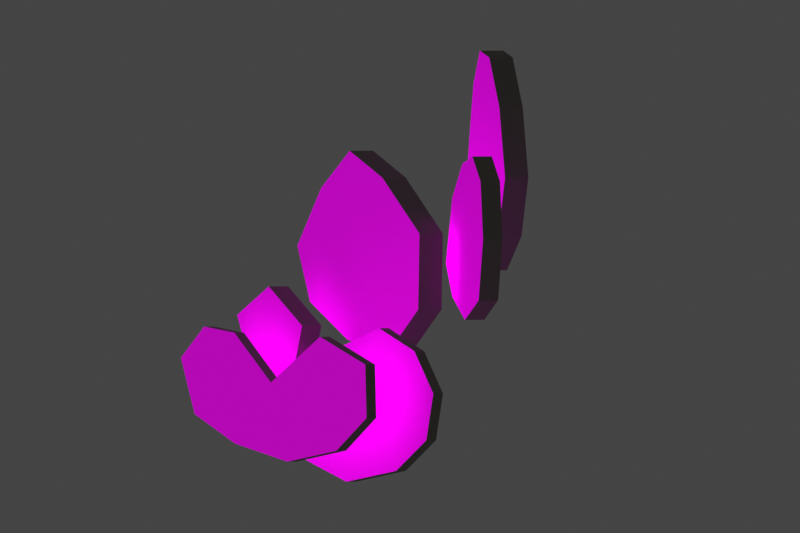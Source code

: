 # Source: SM_GIA_BloodAxeCairnSlabCluster_A01_ImageRelief.blend  (saved by Blender 5.1.30; exported with 4.5.12 LTS)
import bpy
from mathutils import Matrix  # noqa: F401  (used for matrix-valued properties, if any)

bpy.ops.wm.read_factory_settings(use_empty=True)
scene = bpy.context.scene
scene.name = 'Scene'

# ---- collections
col_collection = bpy.data.collections.new('Collection'); scene.collection.children.link(col_collection)
col_sm_gia_bloodaxecairnslabcluster_a01_imagerelief_lod0_imagerelie = bpy.data.collections.new('SM_GIA_BloodAxeCairnSlabCluster_A01_ImageRelief_LOD0_ImageRelie'); scene.collection.children.link(col_sm_gia_bloodaxecairnslabcluster_a01_imagerelief_lod0_imagerelie)
col_sm_gia_bloodaxecairnslabcluster_a01_imagerelief_lod1_imagerelie = bpy.data.collections.new('SM_GIA_BloodAxeCairnSlabCluster_A01_ImageRelief_LOD1_ImageRelie'); scene.collection.children.link(col_sm_gia_bloodaxecairnslabcluster_a01_imagerelief_lod1_imagerelie)
col_sm_gia_bloodaxecairnslabcluster_a01_imagerelief_lod1_imagerelie.hide_render = True
col_sm_gia_bloodaxecairnslabcluster_a01_imagerelief_lod1_imagerelie.hide_viewport = True
col_sm_gia_bloodaxecairnslabcluster_a01_imagerelief_lod2_imagerelie = bpy.data.collections.new('SM_GIA_BloodAxeCairnSlabCluster_A01_ImageRelief_LOD2_ImageRelie'); scene.collection.children.link(col_sm_gia_bloodaxecairnslabcluster_a01_imagerelief_lod2_imagerelie)
col_sm_gia_bloodaxecairnslabcluster_a01_imagerelief_lod2_imagerelie.hide_render = True
col_sm_gia_bloodaxecairnslabcluster_a01_imagerelief_lod2_imagerelie.hide_viewport = True
col_sm_gia_bloodaxecairnslabcluster_a01_imagerelief_lod3_imagerelie = bpy.data.collections.new('SM_GIA_BloodAxeCairnSlabCluster_A01_ImageRelief_LOD3_ImageRelie'); scene.collection.children.link(col_sm_gia_bloodaxecairnslabcluster_a01_imagerelief_lod3_imagerelie)
col_sm_gia_bloodaxecairnslabcluster_a01_imagerelief_lod3_imagerelie.hide_render = True
col_sm_gia_bloodaxecairnslabcluster_a01_imagerelief_lod3_imagerelie.hide_viewport = True
col_sm_gia_bloodaxecairnslabcluster_a01_imagerelief_collision_sourc = bpy.data.collections.new('SM_GIA_BloodAxeCairnSlabCluster_A01_ImageRelief_Collision_Sourc'); scene.collection.children.link(col_sm_gia_bloodaxecairnslabcluster_a01_imagerelief_collision_sourc)
col_sm_gia_bloodaxecairnslabcluster_a01_imagerelief_collision_sourc.hide_render = True
col_sm_gia_bloodaxecairnslabcluster_a01_imagerelief_collision_sourc.hide_viewport = True

# ---- images (referenced by path relative to the original .blend; pixels are not part of the script)
import os
ASSET_DIR = os.environ.get("B2B_ASSET_DIR", "")  # directory of the original .blend (textures are referenced by path, not embedded)
HERE = os.path.dirname(os.path.abspath(__file__))  # packed textures are extracted next to this script under _unpacked/

def load_image(name, relpath, width, height, colorspace="sRGB"):
    """Load a texture the original file referenced (path relative to the .blend, or extracted next to this script)."""
    p = next((c for c in (os.path.join(HERE, relpath), os.path.join(ASSET_DIR, relpath)) if relpath and os.path.exists(c)), "")
    if p:
        img = bpy.data.images.load(p, check_existing=True)
        img.name = name
    else:  # same state as the original file: an image datablock whose file is absent (Cycles renders it pink)
        img = bpy.data.images.new(name, width, height)
        img.source = "FILE"
        img.filepath = "//" + (relpath or name)
    img.colorspace_settings.name = colorspace
    return img
img_t_gia_bloodaxecairnslabcluster_a01_imagerelief_bc_png = load_image('T_GIA_BloodAxeCairnSlabCluster_A01_ImageRelief_BC.png', 'T_GIA_BloodAxeCairnSlabCluster_A01_ImageRelief_BC.png', 1024, 1024, 'sRGB')

# ---- materials (node trees are filled in below, after node groups)
mat_mi_gia_bloodaxecairn_a01_imagerelief_bc = bpy.data.materials.new('MI_GIA_BloodAxeCairn_A01_ImageRelief_BC')
mat_mi_gia_bloodaxecairn_a01_imagerelief_bc.surface_render_method = 'BLENDED'
mat_mi_gia_bloodaxecairn_a01_imagerelief_bc.blend_method = 'BLEND'
mat_mi_gia_bloodaxecairn_a01_imagerelief_bc.diffuse_color = (1.0, 1.0, 1.0, 1.0)
mat_m_gia_bloodaxecairn_a01_imagerelief_sidestone = bpy.data.materials.new('M_GIA_BloodAxeCairn_A01_ImageRelief_SideStone')
mat_m_gia_bloodaxecairn_a01_imagerelief_sidestone.diffuse_color = (0.22, 0.21, 0.18, 1.0)
mat_m_aet_collisionproxy_reviewonly_a01 = bpy.data.materials.new('M_AET_CollisionProxy_ReviewOnly_A01')
mat_m_aet_collisionproxy_reviewonly_a01.diffuse_color = (0.1, 0.42, 0.95, 0.25)

# ---- material node trees
mat_mi_gia_bloodaxecairn_a01_imagerelief_bc.use_nodes = True; mat_mi_gia_bloodaxecairn_a01_imagerelief_bc.node_tree.nodes.clear()
_N = mat_mi_gia_bloodaxecairn_a01_imagerelief_bc.node_tree.nodes; _L = mat_mi_gia_bloodaxecairn_a01_imagerelief_bc.node_tree.links
n0 = _N.new('ShaderNodeBsdfPrincipled'); n0.name = 'Principled BSDF'; n0.location = (-200, 100)
n0.inputs[2].default_value = 0.88
n0.inputs[28].default_value = 0.35
n1 = _N.new('ShaderNodeOutputMaterial'); n1.name = 'Material Output'; n1.location = (200, 100)
n2 = _N.new('ShaderNodeTexImage'); n2.name = 'A1_ImageRelief_Texture'; n2.location = (0, 0)
n2.image = img_t_gia_bloodaxecairnslabcluster_a01_imagerelief_bc_png
_L.new(n0.outputs[0], n1.inputs[0])
_L.new(n2.outputs[0], n0.inputs[0])
_L.new(n2.outputs[1], n0.inputs[4])
_L.new(n2.outputs[0], n0.inputs[27])
n1.is_active_output = True
mat_m_gia_bloodaxecairn_a01_imagerelief_sidestone.use_nodes = True; mat_m_gia_bloodaxecairn_a01_imagerelief_sidestone.node_tree.nodes.clear()
_N = mat_m_gia_bloodaxecairn_a01_imagerelief_sidestone.node_tree.nodes; _L = mat_m_gia_bloodaxecairn_a01_imagerelief_sidestone.node_tree.links
n0 = _N.new('ShaderNodeBsdfPrincipled'); n0.name = 'Principled BSDF'; n0.location = (-200, 100)
n0.inputs[0].default_value = (0.22, 0.21, 0.18, 1.0)
n0.inputs[2].default_value = 0.94
n1 = _N.new('ShaderNodeOutputMaterial'); n1.name = 'Material Output'; n1.location = (200, 100)
_L.new(n0.outputs[0], n1.inputs[0])
n1.is_active_output = True
mat_m_aet_collisionproxy_reviewonly_a01.use_nodes = True; mat_m_aet_collisionproxy_reviewonly_a01.node_tree.nodes.clear()
_N = mat_m_aet_collisionproxy_reviewonly_a01.node_tree.nodes; _L = mat_m_aet_collisionproxy_reviewonly_a01.node_tree.links
n0 = _N.new('ShaderNodeBsdfPrincipled'); n0.name = 'Principled BSDF'; n0.location = (-200, 100)
n0.inputs[0].default_value = (0.1, 0.42, 0.95, 0.25)
n0.inputs[2].default_value = 0.94
n1 = _N.new('ShaderNodeOutputMaterial'); n1.name = 'Material Output'; n1.location = (200, 100)
_L.new(n0.outputs[0], n1.inputs[0])
n1.is_active_output = True

# ---- world
world_world = bpy.data.worlds.new('World'); scene.world = world_world
world_world.use_nodes = True; world_world.node_tree.nodes.clear()
_N = world_world.node_tree.nodes; _L = world_world.node_tree.links
n0 = _N.new('ShaderNodeOutputWorld'); n0.name = 'World Output'; n0.location = (200, 100)
n1 = _N.new('ShaderNodeBackground'); n1.name = 'Background'; n1.location = (-200, 100)
n1.inputs[0].default_value = (0.05088, 0.05088, 0.05088, 1.0)
_L.new(n1.outputs[0], n0.inputs[0])
n0.is_active_output = True
world_world.color = (0.6, 0.58, 0.54)
world_world.sun_shadow_jitter_overblur = 0.0

# ---- cameras
cam_camera_001 = bpy.data.cameras.new('Camera.001')
cam_camera_001.type = 'ORTHO'
cam_camera_001.clip_start = 1.0
cam_camera_001.clip_end = 5000.0
cam_camera_001.ortho_scale = 430.0
cam_camera_001.display_size = 100.0
cam_camera_002 = bpy.data.cameras.new('Camera.002')
cam_camera_002.type = 'ORTHO'
cam_camera_002.clip_start = 1.0
cam_camera_002.clip_end = 5000.0
cam_camera_002.ortho_scale = 425.0
cam_camera_002.display_size = 100.0
cam_camera_003 = bpy.data.cameras.new('Camera.003')
cam_camera_003.type = 'ORTHO'
cam_camera_003.clip_start = 1.0
cam_camera_003.clip_end = 5000.0
cam_camera_003.ortho_scale = 390.0
cam_camera_003.display_size = 100.0

# ---- lights
light_aet_imagerelief_key = bpy.data.lights.new('AET_ImageRelief_Key', 'AREA')
light_aet_imagerelief_key.energy = 7000.0
light_aet_imagerelief_key.size = 520.0
light_aet_imagerelief_fill = bpy.data.lights.new('AET_ImageRelief_Fill', 'AREA')
light_aet_imagerelief_fill.energy = 2600.0
light_aet_imagerelief_fill.size = 620.0

# ---- meshes
me_a1_imagerelief_groundrubbleapron_lod0_mesh = bpy.data.meshes.new('A1_ImageRelief_GroundRubbleApron_LOD0_Mesh')
me_a1_imagerelief_groundrubbleapron_lod0_mesh.from_pydata([(-159.0, -46.0, 35.0), (-143.0, -46.0, 63.0), (-113.0, -46.0, 80.0), (-68.0, -46.0, 79.0), (-24.0, -46.0, 61.0), (25.0, -46.0, 68.0), (78.0, -46.0, 77.0), (134.0, -46.0, 67.0), (164.0, -46.0, 47.0), (153.0, -46.0, 24.0), (105.0, -46.0, 8.0), (26.0, -46.0, 1.0), (-58.0, -46.0, 13.0), (-122.0, -46.0, 24.0), (-159.0, -41.0, 35.0), (-143.0, -41.0, 63.0), (-113.0, -41.0, 80.0), (-68.0, -41.0, 79.0), (-24.0, -41.0, 61.0), (25.0, -41.0, 68.0), (78.0, -41.0, 77.0), (134.0, -41.0, 67.0), (164.0, -41.0, 47.0), (153.0, -41.0, 24.0), (105.0, -41.0, 8.0), (26.0, -41.0, 1.0), (-58.0, -41.0, 13.0), (-122.0, -41.0, 24.0)], [], [(1, 2, 3), (1, 3, 4), (5, 6, 7), (4, 5, 7), (4, 7, 8), (0, 1, 4), (0, 4, 8), (0, 8, 9), (13, 0, 9), (12, 13, 9), (12, 9, 10), (11, 12, 10), (17, 16, 15), (18, 17, 15), (21, 20, 19), (21, 19, 18), (22, 21, 18), (18, 15, 14), (22, 18, 14), (23, 22, 14), (23, 14, 27), (23, 27, 26), (24, 23, 26), (24, 26, 25), (0, 1, 15, 14), (1, 2, 16, 15), (2, 3, 17, 16), (3, 4, 18, 17), (4, 5, 19, 18), (5, 6, 20, 19), (6, 7, 21, 20), (7, 8, 22, 21), (8, 9, 23, 22), (9, 10, 24, 23), (10, 11, 25, 24), (11, 12, 26, 25), (12, 13, 27, 26), (13, 0, 14, 27)])
me_a1_imagerelief_groundrubbleapron_lod0_mesh.polygons.foreach_set('material_index', [0, 0, 0, 0, 0, 0, 0, 0, 0, 0, 0, 0, 0, 0, 0, 0, 0, 0, 0, 0, 0, 0, 0, 0, 1, 1, 1, 1, 1, 1, 1, 1, 1, 1, 1, 1, 1, 1])
_uv = me_a1_imagerelief_groundrubbleapron_lod0_mesh.uv_layers.new(name='A1_ProjectedUV')
_uv.uv.foreach_set('vector', [0.1028, 0.2907, 0.1861, 0.3302, 0.3111, 0.3279, 0.1028, 0.2907, 0.3111, 0.3279, 0.4333, 0.286, 0.5694, 0.3023, 0.7167, 0.3233, 0.8722, 0.3, 0.4333, 0.286, 0.5694, 0.3023, 0.8722, 0.3, 0.4333, 0.286, 0.8722, 0.3, 0.9556, 0.2535, 0.05833, 0.2256, 0.1028, 0.2907, 0.4333, 0.286, 0.05833, 0.2256, 0.4333, 0.286, 0.9556, 0.2535, 0.05833, 0.2256, 0.9556, 0.2535, 0.925, 0.2, 0.1611, 0.2, 0.05833, 0.2256, 0.925, 0.2, 0.3389, 0.1744, 0.1611, 0.2, 0.925, 0.2, 0.3389, 0.1744, 0.925, 0.2, 0.7917, 0.1628, 0.5722, 0.1465, 0.3389, 0.1744, 0.7917, 0.1628, 0.3111, 0.3279, 0.1861, 0.3302, 0.1028, 0.2907, 0.4333, 0.286, 0.3111, 0.3279, 0.1028, 0.2907, 0.8722, 0.3, 0.7167, 0.3233, 0.5694, 0.3023, 0.8722, 0.3, 0.5694, 0.3023, 0.4333, 0.286, 0.9556, 0.2535, 0.8722, 0.3, 0.4333, 0.286, 0.4333, 0.286, 0.1028, 0.2907, 0.05833, 0.2256, 0.9556, 0.2535, 0.4333, 0.286, 0.05833, 0.2256, 0.925, 0.2, 0.9556, 0.2535, 0.05833, 0.2256, 0.925, 0.2, 0.05833, 0.2256, 0.1611, 0.2, 0.925, 0.2, 0.1611, 0.2, 0.3389, 0.1744, 0.7917, 0.1628, 0.925, 0.2, 0.3389, 0.1744, 0.7917, 0.1628, 0.3389, 0.1744, 0.5722, 0.1465, 0.05833, 0.2256, 0.1028, 0.2907, 0.1028, 0.2907, 0.05833, 0.2256, 0.1028, 0.2907, 0.1861, 0.3302, 0.1861, 0.3302, 0.1028, 0.2907, 0.1861, 0.3302, 0.3111, 0.3279, 0.3111, 0.3279, 0.1861, 0.3302, 0.3111, 0.3279, 0.4333, 0.286, 0.4333, 0.286, 0.3111, 0.3279, 0.4333, 0.286, 0.5694, 0.3023, 0.5694, 0.3023, 0.4333, 0.286, 0.5694, 0.3023, 0.7167, 0.3233, 0.7167, 0.3233, 0.5694, 0.3023, 0.7167, 0.3233, 0.8722, 0.3, 0.8722, 0.3, 0.7167, 0.3233, 0.8722, 0.3, 0.9556, 0.2535, 0.9556, 0.2535, 0.8722, 0.3, 0.9556, 0.2535, 0.925, 0.2, 0.925, 0.2, 0.9556, 0.2535, 0.925, 0.2, 0.7917, 0.1628, 0.7917, 0.1628, 0.925, 0.2, 0.7917, 0.1628, 0.5722, 0.1465, 0.5722, 0.1465, 0.7917, 0.1628, 0.5722, 0.1465, 0.3389, 0.1744, 0.3389, 0.1744, 0.5722, 0.1465, 0.3389, 0.1744, 0.1611, 0.2, 0.1611, 0.2, 0.3389, 0.1744, 0.1611, 0.2, 0.05833, 0.2256, 0.05833, 0.2256, 0.1611, 0.2])
me_a1_imagerelief_groundrubbleapron_lod0_mesh.materials.append(mat_mi_gia_bloodaxecairn_a01_imagerelief_bc)
me_a1_imagerelief_groundrubbleapron_lod0_mesh.materials.append(mat_m_gia_bloodaxecairn_a01_imagerelief_sidestone)
me_a1_imagerelief_groundrubbleapron_lod0_mesh.update()
me_a1_imagerelief_mainpaintedslab_lod0_mesh = bpy.data.meshes.new('A1_ImageRelief_MainPaintedSlab_LOD0_Mesh')
me_a1_imagerelief_mainpaintedslab_lod0_mesh.from_pydata([(-114.0, -26.0, 113.0), (-76.0, -26.0, 142.0), (-31.0, -26.0, 161.0), (21.0, -26.0, 149.0), (80.0, -26.0, 123.0), (78.0, -26.0, 86.0), (26.0, -26.0, 62.0), (-35.0, -26.0, 69.0), (-94.0, -26.0, 86.0), (-114.0, -14.0, 113.0), (-76.0, -14.0, 142.0), (-31.0, -14.0, 161.0), (21.0, -14.0, 149.0), (80.0, -14.0, 123.0), (78.0, -14.0, 86.0), (26.0, -14.0, 62.0), (-35.0, -14.0, 69.0), (-94.0, -14.0, 86.0)], [], [(1, 2, 3), (1, 3, 4), (0, 1, 4), (0, 4, 5), (8, 0, 5), (7, 8, 5), (7, 5, 6), (12, 11, 10), (13, 12, 10), (13, 10, 9), (14, 13, 9), (14, 9, 17), (14, 17, 16), (15, 14, 16), (0, 1, 10, 9), (1, 2, 11, 10), (2, 3, 12, 11), (3, 4, 13, 12), (4, 5, 14, 13), (5, 6, 15, 14), (6, 7, 16, 15), (7, 8, 17, 16), (8, 0, 9, 17)])
me_a1_imagerelief_mainpaintedslab_lod0_mesh.polygons.foreach_set('material_index', [0, 0, 0, 0, 0, 0, 0, 0, 0, 0, 0, 0, 0, 0, 1, 1, 1, 1, 1, 1, 1, 1, 1])
_uv = me_a1_imagerelief_mainpaintedslab_lod0_mesh.uv_layers.new(name='A1_ProjectedUV')
_uv.uv.foreach_set('vector', [0.2889, 0.4744, 0.4139, 0.5186, 0.5583, 0.4907, 0.2889, 0.4744, 0.5583, 0.4907, 0.7222, 0.4302, 0.1833, 0.407, 0.2889, 0.4744, 0.7222, 0.4302, 0.1833, 0.407, 0.7222, 0.4302, 0.7167, 0.3442, 0.2389, 0.3442, 0.1833, 0.407, 0.7167, 0.3442, 0.4028, 0.3047, 0.2389, 0.3442, 0.7167, 0.3442, 0.4028, 0.3047, 0.7167, 0.3442, 0.5722, 0.2884, 0.5583, 0.4907, 0.4139, 0.5186, 0.2889, 0.4744, 0.7222, 0.4302, 0.5583, 0.4907, 0.2889, 0.4744, 0.7222, 0.4302, 0.2889, 0.4744, 0.1833, 0.407, 0.7167, 0.3442, 0.7222, 0.4302, 0.1833, 0.407, 0.7167, 0.3442, 0.1833, 0.407, 0.2389, 0.3442, 0.7167, 0.3442, 0.2389, 0.3442, 0.4028, 0.3047, 0.5722, 0.2884, 0.7167, 0.3442, 0.4028, 0.3047, 0.1833, 0.407, 0.2889, 0.4744, 0.2889, 0.4744, 0.1833, 0.407, 0.2889, 0.4744, 0.4139, 0.5186, 0.4139, 0.5186, 0.2889, 0.4744, 0.4139, 0.5186, 0.5583, 0.4907, 0.5583, 0.4907, 0.4139, 0.5186, 0.5583, 0.4907, 0.7222, 0.4302, 0.7222, 0.4302, 0.5583, 0.4907, 0.7222, 0.4302, 0.7167, 0.3442, 0.7167, 0.3442, 0.7222, 0.4302, 0.7167, 0.3442, 0.5722, 0.2884, 0.5722, 0.2884, 0.7167, 0.3442, 0.5722, 0.2884, 0.4028, 0.3047, 0.4028, 0.3047, 0.5722, 0.2884, 0.4028, 0.3047, 0.2389, 0.3442, 0.2389, 0.3442, 0.4028, 0.3047, 0.2389, 0.3442, 0.1833, 0.407, 0.1833, 0.407, 0.2389, 0.3442])
me_a1_imagerelief_mainpaintedslab_lod0_mesh.materials.append(mat_mi_gia_bloodaxecairn_a01_imagerelief_bc)
me_a1_imagerelief_mainpaintedslab_lod0_mesh.materials.append(mat_m_gia_bloodaxecairn_a01_imagerelief_sidestone)
me_a1_imagerelief_mainpaintedslab_lod0_mesh.update()
me_a1_imagerelief_reartallslab_lod0_mesh = bpy.data.meshes.new('A1_ImageRelief_RearTallSlab_LOD0_Mesh')
me_a1_imagerelief_reartallslab_lod0_mesh.from_pydata([(-26.0, 32.0, 142.0), (-20.0, 32.0, 170.0), (-14.0, 32.0, 194.0), (-4.0, 32.0, 210.0), (11.0, 32.0, 207.0), (27.0, 32.0, 183.0), (36.0, 32.0, 149.0), (25.0, 32.0, 120.0), (2.0, 32.0, 103.0), (-16.0, 32.0, 117.0), (-26.0, 44.0, 142.0), (-20.0, 44.0, 170.0), (-14.0, 44.0, 194.0), (-4.0, 44.0, 210.0), (11.0, 44.0, 207.0), (27.0, 44.0, 183.0), (36.0, 44.0, 149.0), (25.0, 44.0, 120.0), (2.0, 44.0, 103.0), (-16.0, 44.0, 117.0)], [], [(2, 3, 4), (2, 4, 5), (1, 2, 5), (1, 5, 6), (0, 1, 6), (0, 6, 7), (9, 0, 7), (9, 7, 8), (14, 13, 12), (15, 14, 12), (15, 12, 11), (16, 15, 11), (16, 11, 10), (17, 16, 10), (17, 10, 19), (18, 17, 19), (0, 1, 11, 10), (1, 2, 12, 11), (2, 3, 13, 12), (3, 4, 14, 13), (4, 5, 15, 14), (5, 6, 16, 15), (6, 7, 17, 16), (7, 8, 18, 17), (8, 9, 19, 18), (9, 0, 10, 19)])
me_a1_imagerelief_reartallslab_lod0_mesh.polygons.foreach_set('material_index', [0, 0, 0, 0, 0, 0, 0, 0, 0, 0, 0, 0, 0, 0, 0, 0, 1, 1, 1, 1, 1, 1, 1, 1, 1, 1])
_uv = me_a1_imagerelief_reartallslab_lod0_mesh.uv_layers.new(name='A1_ProjectedUV')
_uv.uv.foreach_set('vector', [0.4611, 0.5953, 0.4889, 0.6326, 0.5306, 0.6256, 0.4611, 0.5953, 0.5306, 0.6256, 0.575, 0.5698, 0.4444, 0.5395, 0.4611, 0.5953, 0.575, 0.5698, 0.4444, 0.5395, 0.575, 0.5698, 0.6, 0.4907, 0.4278, 0.4744, 0.4444, 0.5395, 0.6, 0.4907, 0.4278, 0.4744, 0.6, 0.4907, 0.5694, 0.4233, 0.4556, 0.4163, 0.4278, 0.4744, 0.5694, 0.4233, 0.4556, 0.4163, 0.5694, 0.4233, 0.5056, 0.3837, 0.5306, 0.6256, 0.4889, 0.6326, 0.4611, 0.5953, 0.575, 0.5698, 0.5306, 0.6256, 0.4611, 0.5953, 0.575, 0.5698, 0.4611, 0.5953, 0.4444, 0.5395, 0.6, 0.4907, 0.575, 0.5698, 0.4444, 0.5395, 0.6, 0.4907, 0.4444, 0.5395, 0.4278, 0.4744, 0.5694, 0.4233, 0.6, 0.4907, 0.4278, 0.4744, 0.5694, 0.4233, 0.4278, 0.4744, 0.4556, 0.4163, 0.5056, 0.3837, 0.5694, 0.4233, 0.4556, 0.4163, 0.4278, 0.4744, 0.4444, 0.5395, 0.4444, 0.5395, 0.4278, 0.4744, 0.4444, 0.5395, 0.4611, 0.5953, 0.4611, 0.5953, 0.4444, 0.5395, 0.4611, 0.5953, 0.4889, 0.6326, 0.4889, 0.6326, 0.4611, 0.5953, 0.4889, 0.6326, 0.5306, 0.6256, 0.5306, 0.6256, 0.4889, 0.6326, 0.5306, 0.6256, 0.575, 0.5698, 0.575, 0.5698, 0.5306, 0.6256, 0.575, 0.5698, 0.6, 0.4907, 0.6, 0.4907, 0.575, 0.5698, 0.6, 0.4907, 0.5694, 0.4233, 0.5694, 0.4233, 0.6, 0.4907, 0.5694, 0.4233, 0.5056, 0.3837, 0.5056, 0.3837, 0.5694, 0.4233, 0.5056, 0.3837, 0.4556, 0.4163, 0.4556, 0.4163, 0.5056, 0.3837, 0.4556, 0.4163, 0.4278, 0.4744, 0.4278, 0.4744, 0.4556, 0.4163])
me_a1_imagerelief_reartallslab_lod0_mesh.materials.append(mat_mi_gia_bloodaxecairn_a01_imagerelief_bc)
me_a1_imagerelief_reartallslab_lod0_mesh.materials.append(mat_m_gia_bloodaxecairn_a01_imagerelief_sidestone)
me_a1_imagerelief_reartallslab_lod0_mesh.update()
me_a1_imagerelief_leftstonestackback_lod0_mesh = bpy.data.meshes.new('A1_ImageRelief_LeftStoneStackBack_LOD0_Mesh')
me_a1_imagerelief_leftstonestackback_lod0_mesh.from_pydata([(-124.0, -12.0, 110.0), (-85.0, -12.0, 139.0), (-41.0, -12.0, 129.0), (-24.0, -12.0, 100.0), (-60.0, -12.0, 71.0), (-112.0, -12.0, 78.0), (-124.0, -3.0, 110.0), (-85.0, -3.0, 139.0), (-41.0, -3.0, 129.0), (-24.0, -3.0, 100.0), (-60.0, -3.0, 71.0), (-112.0, -3.0, 78.0)], [], [(0, 1, 2), (0, 2, 3), (5, 0, 3), (5, 3, 4), (8, 7, 6), (9, 8, 6), (9, 6, 11), (10, 9, 11), (0, 1, 7, 6), (1, 2, 8, 7), (2, 3, 9, 8), (3, 4, 10, 9), (4, 5, 11, 10), (5, 0, 6, 11)])
me_a1_imagerelief_leftstonestackback_lod0_mesh.polygons.foreach_set('material_index', [0, 0, 0, 0, 0, 0, 0, 0, 1, 1, 1, 1, 1, 1])
_uv = me_a1_imagerelief_leftstonestackback_lod0_mesh.uv_layers.new(name='A1_ProjectedUV')
_uv.uv.foreach_set('vector', [0.1556, 0.4, 0.2639, 0.4674, 0.3861, 0.4442, 0.1556, 0.4, 0.3861, 0.4442, 0.4333, 0.3767, 0.1889, 0.3256, 0.1556, 0.4, 0.4333, 0.3767, 0.1889, 0.3256, 0.4333, 0.3767, 0.3333, 0.3093, 0.3861, 0.4442, 0.2639, 0.4674, 0.1556, 0.4, 0.4333, 0.3767, 0.3861, 0.4442, 0.1556, 0.4, 0.4333, 0.3767, 0.1556, 0.4, 0.1889, 0.3256, 0.3333, 0.3093, 0.4333, 0.3767, 0.1889, 0.3256, 0.1556, 0.4, 0.2639, 0.4674, 0.2639, 0.4674, 0.1556, 0.4, 0.2639, 0.4674, 0.3861, 0.4442, 0.3861, 0.4442, 0.2639, 0.4674, 0.3861, 0.4442, 0.4333, 0.3767, 0.4333, 0.3767, 0.3861, 0.4442, 0.4333, 0.3767, 0.3333, 0.3093, 0.3333, 0.3093, 0.4333, 0.3767, 0.3333, 0.3093, 0.1889, 0.3256, 0.1889, 0.3256, 0.3333, 0.3093, 0.1889, 0.3256, 0.1556, 0.4, 0.1556, 0.4, 0.1889, 0.3256])
me_a1_imagerelief_leftstonestackback_lod0_mesh.materials.append(mat_mi_gia_bloodaxecairn_a01_imagerelief_bc)
me_a1_imagerelief_leftstonestackback_lod0_mesh.materials.append(mat_m_gia_bloodaxecairn_a01_imagerelief_sidestone)
me_a1_imagerelief_leftstonestackback_lod0_mesh.update()
me_a1_imagerelief_leftstonestackfront_lod0_mesh = bpy.data.meshes.new('A1_ImageRelief_LeftStoneStackFront_LOD0_Mesh')
me_a1_imagerelief_leftstonestackfront_lod0_mesh.from_pydata([(-129.0, -52.0, 79.0), (-79.0, -52.0, 94.0), (-26.0, -52.0, 76.0), (-41.0, -52.0, 51.0), (-107.0, -52.0, 54.0), (-129.0, -42.0, 79.0), (-79.0, -42.0, 94.0), (-26.0, -42.0, 76.0), (-41.0, -42.0, 51.0), (-107.0, -42.0, 54.0)], [], [(0, 1, 2), (4, 0, 2), (4, 2, 3), (7, 6, 5), (7, 5, 9), (8, 7, 9), (0, 1, 6, 5), (1, 2, 7, 6), (2, 3, 8, 7), (3, 4, 9, 8), (4, 0, 5, 9)])
me_a1_imagerelief_leftstonestackfront_lod0_mesh.polygons.foreach_set('material_index', [0, 0, 0, 0, 0, 0, 1, 1, 1, 1, 1])
_uv = me_a1_imagerelief_leftstonestackfront_lod0_mesh.uv_layers.new(name='A1_ProjectedUV')
_uv.uv.foreach_set('vector', [0.1417, 0.3279, 0.2806, 0.3628, 0.4278, 0.3209, 0.2028, 0.2698, 0.1417, 0.3279, 0.4278, 0.3209, 0.2028, 0.2698, 0.4278, 0.3209, 0.3861, 0.2628, 0.4278, 0.3209, 0.2806, 0.3628, 0.1417, 0.3279, 0.4278, 0.3209, 0.1417, 0.3279, 0.2028, 0.2698, 0.3861, 0.2628, 0.4278, 0.3209, 0.2028, 0.2698, 0.1417, 0.3279, 0.2806, 0.3628, 0.2806, 0.3628, 0.1417, 0.3279, 0.2806, 0.3628, 0.4278, 0.3209, 0.4278, 0.3209, 0.2806, 0.3628, 0.4278, 0.3209, 0.3861, 0.2628, 0.3861, 0.2628, 0.4278, 0.3209, 0.3861, 0.2628, 0.2028, 0.2698, 0.2028, 0.2698, 0.3861, 0.2628, 0.2028, 0.2698, 0.1417, 0.3279, 0.1417, 0.3279, 0.2028, 0.2698])
me_a1_imagerelief_leftstonestackfront_lod0_mesh.materials.append(mat_mi_gia_bloodaxecairn_a01_imagerelief_bc)
me_a1_imagerelief_leftstonestackfront_lod0_mesh.materials.append(mat_m_gia_bloodaxecairn_a01_imagerelief_sidestone)
me_a1_imagerelief_leftstonestackfront_lod0_mesh.update()
me_a1_imagerelief_rightupright_lod0_mesh = bpy.data.meshes.new('A1_ImageRelief_RightUpright_LOD0_Mesh')
me_a1_imagerelief_rightupright_lod0_mesh.from_pydata([(60.0, -6.0, 108.0), (70.0, -6.0, 140.0), (86.0, -6.0, 157.0), (102.0, -6.0, 161.0), (115.0, -6.0, 149.0), (119.0, -6.0, 121.0), (112.0, -6.0, 91.0), (90.0, -6.0, 81.0), (70.0, -6.0, 92.0), (60.0, 4.0, 108.0), (70.0, 4.0, 140.0), (86.0, 4.0, 157.0), (102.0, 4.0, 161.0), (115.0, 4.0, 149.0), (119.0, 4.0, 121.0), (112.0, 4.0, 91.0), (90.0, 4.0, 81.0), (70.0, 4.0, 92.0)], [], [(2, 3, 4), (1, 2, 4), (1, 4, 5), (0, 1, 5), (0, 5, 6), (8, 0, 6), (7, 8, 6), (13, 12, 11), (13, 11, 10), (14, 13, 10), (14, 10, 9), (15, 14, 9), (15, 9, 17), (15, 17, 16), (0, 1, 10, 9), (1, 2, 11, 10), (2, 3, 12, 11), (3, 4, 13, 12), (4, 5, 14, 13), (5, 6, 15, 14), (6, 7, 16, 15), (7, 8, 17, 16), (8, 0, 9, 17)])
me_a1_imagerelief_rightupright_lod0_mesh.polygons.foreach_set('material_index', [0, 0, 0, 0, 0, 0, 0, 0, 0, 0, 0, 0, 0, 0, 1, 1, 1, 1, 1, 1, 1, 1, 1])
_uv = me_a1_imagerelief_rightupright_lod0_mesh.uv_layers.new(name='A1_ProjectedUV')
_uv.uv.foreach_set('vector', [0.7389, 0.5093, 0.7833, 0.5186, 0.8194, 0.4907, 0.6944, 0.4698, 0.7389, 0.5093, 0.8194, 0.4907, 0.6944, 0.4698, 0.8194, 0.4907, 0.8306, 0.4256, 0.6667, 0.3953, 0.6944, 0.4698, 0.8306, 0.4256, 0.6667, 0.3953, 0.8306, 0.4256, 0.8111, 0.3558, 0.6944, 0.3581, 0.6667, 0.3953, 0.8111, 0.3558, 0.75, 0.3326, 0.6944, 0.3581, 0.8111, 0.3558, 0.8194, 0.4907, 0.7833, 0.5186, 0.7389, 0.5093, 0.8194, 0.4907, 0.7389, 0.5093, 0.6944, 0.4698, 0.8306, 0.4256, 0.8194, 0.4907, 0.6944, 0.4698, 0.8306, 0.4256, 0.6944, 0.4698, 0.6667, 0.3953, 0.8111, 0.3558, 0.8306, 0.4256, 0.6667, 0.3953, 0.8111, 0.3558, 0.6667, 0.3953, 0.6944, 0.3581, 0.8111, 0.3558, 0.6944, 0.3581, 0.75, 0.3326, 0.6667, 0.3953, 0.6944, 0.4698, 0.6944, 0.4698, 0.6667, 0.3953, 0.6944, 0.4698, 0.7389, 0.5093, 0.7389, 0.5093, 0.6944, 0.4698, 0.7389, 0.5093, 0.7833, 0.5186, 0.7833, 0.5186, 0.7389, 0.5093, 0.7833, 0.5186, 0.8194, 0.4907, 0.8194, 0.4907, 0.7833, 0.5186, 0.8194, 0.4907, 0.8306, 0.4256, 0.8306, 0.4256, 0.8194, 0.4907, 0.8306, 0.4256, 0.8111, 0.3558, 0.8111, 0.3558, 0.8306, 0.4256, 0.8111, 0.3558, 0.75, 0.3326, 0.75, 0.3326, 0.8111, 0.3558, 0.75, 0.3326, 0.6944, 0.3581, 0.6944, 0.3581, 0.75, 0.3326, 0.6944, 0.3581, 0.6667, 0.3953, 0.6667, 0.3953, 0.6944, 0.3581])
me_a1_imagerelief_rightupright_lod0_mesh.materials.append(mat_mi_gia_bloodaxecairn_a01_imagerelief_bc)
me_a1_imagerelief_rightupright_lod0_mesh.materials.append(mat_m_gia_bloodaxecairn_a01_imagerelief_sidestone)
me_a1_imagerelief_rightupright_lod0_mesh.update()
me_a1_imagerelief_frontpebblerubble_lod0_mesh = bpy.data.meshes.new('A1_ImageRelief_FrontPebbleRubble_LOD0_Mesh')
me_a1_imagerelief_frontpebblerubble_lod0_mesh.from_pydata([(-144.0, -76.0, 58.0), (-107.0, -76.0, 74.0), (-59.0, -76.0, 72.0), (-1.0, -76.0, 49.0), (77.0, -76.0, 73.0), (149.0, -76.0, 61.0), (151.0, -76.0, 35.0), (103.0, -76.0, 18.0), (25.0, -76.0, 11.0), (-58.0, -76.0, 18.0), (-122.0, -76.0, 31.0), (-144.0, -71.0, 58.0), (-107.0, -71.0, 74.0), (-59.0, -71.0, 72.0), (-1.0, -71.0, 49.0), (77.0, -71.0, 73.0), (149.0, -71.0, 61.0), (151.0, -71.0, 35.0), (103.0, -71.0, 18.0), (25.0, -71.0, 11.0), (-58.0, -71.0, 18.0), (-122.0, -71.0, 31.0)], [], [(0, 1, 2), (3, 4, 5), (0, 2, 3), (3, 5, 6), (10, 0, 3), (10, 3, 6), (10, 6, 7), (9, 10, 7), (8, 9, 7), (13, 12, 11), (16, 15, 14), (14, 13, 11), (17, 16, 14), (14, 11, 21), (17, 14, 21), (18, 17, 21), (18, 21, 20), (18, 20, 19), (0, 1, 12, 11), (1, 2, 13, 12), (2, 3, 14, 13), (3, 4, 15, 14), (4, 5, 16, 15), (5, 6, 17, 16), (6, 7, 18, 17), (7, 8, 19, 18), (8, 9, 20, 19), (9, 10, 21, 20), (10, 0, 11, 21)])
me_a1_imagerelief_frontpebblerubble_lod0_mesh.polygons.foreach_set('material_index', [0, 0, 0, 0, 0, 0, 0, 0, 0, 0, 0, 0, 0, 0, 0, 0, 0, 0, 1, 1, 1, 1, 1, 1, 1, 1, 1, 1, 1])
_uv = me_a1_imagerelief_frontpebblerubble_lod0_mesh.uv_layers.new(name='A1_ProjectedUV')
_uv.uv.foreach_set('vector', [0.1, 0.2791, 0.2028, 0.3163, 0.3361, 0.3116, 0.4972, 0.2581, 0.7139, 0.314, 0.9139, 0.286, 0.1, 0.2791, 0.3361, 0.3116, 0.4972, 0.2581, 0.4972, 0.2581, 0.9139, 0.286, 0.9194, 0.2256, 0.1611, 0.2163, 0.1, 0.2791, 0.4972, 0.2581, 0.1611, 0.2163, 0.4972, 0.2581, 0.9194, 0.2256, 0.1611, 0.2163, 0.9194, 0.2256, 0.7861, 0.186, 0.3389, 0.186, 0.1611, 0.2163, 0.7861, 0.186, 0.5694, 0.1698, 0.3389, 0.186, 0.7861, 0.186, 0.3361, 0.3116, 0.2028, 0.3163, 0.1, 0.2791, 0.9139, 0.286, 0.7139, 0.314, 0.4972, 0.2581, 0.4972, 0.2581, 0.3361, 0.3116, 0.1, 0.2791, 0.9194, 0.2256, 0.9139, 0.286, 0.4972, 0.2581, 0.4972, 0.2581, 0.1, 0.2791, 0.1611, 0.2163, 0.9194, 0.2256, 0.4972, 0.2581, 0.1611, 0.2163, 0.7861, 0.186, 0.9194, 0.2256, 0.1611, 0.2163, 0.7861, 0.186, 0.1611, 0.2163, 0.3389, 0.186, 0.7861, 0.186, 0.3389, 0.186, 0.5694, 0.1698, 0.1, 0.2791, 0.2028, 0.3163, 0.2028, 0.3163, 0.1, 0.2791, 0.2028, 0.3163, 0.3361, 0.3116, 0.3361, 0.3116, 0.2028, 0.3163, 0.3361, 0.3116, 0.4972, 0.2581, 0.4972, 0.2581, 0.3361, 0.3116, 0.4972, 0.2581, 0.7139, 0.314, 0.7139, 0.314, 0.4972, 0.2581, 0.7139, 0.314, 0.9139, 0.286, 0.9139, 0.286, 0.7139, 0.314, 0.9139, 0.286, 0.9194, 0.2256, 0.9194, 0.2256, 0.9139, 0.286, 0.9194, 0.2256, 0.7861, 0.186, 0.7861, 0.186, 0.9194, 0.2256, 0.7861, 0.186, 0.5694, 0.1698, 0.5694, 0.1698, 0.7861, 0.186, 0.5694, 0.1698, 0.3389, 0.186, 0.3389, 0.186, 0.5694, 0.1698, 0.3389, 0.186, 0.1611, 0.2163, 0.1611, 0.2163, 0.3389, 0.186, 0.1611, 0.2163, 0.1, 0.2791, 0.1, 0.2791, 0.1611, 0.2163])
me_a1_imagerelief_frontpebblerubble_lod0_mesh.materials.append(mat_mi_gia_bloodaxecairn_a01_imagerelief_bc)
me_a1_imagerelief_frontpebblerubble_lod0_mesh.materials.append(mat_m_gia_bloodaxecairn_a01_imagerelief_sidestone)
me_a1_imagerelief_frontpebblerubble_lod0_mesh.update()
me_a1_imagerelief_groundrubbleapron_lod1_mesh = bpy.data.meshes.new('A1_ImageRelief_GroundRubbleApron_LOD1_Mesh')
me_a1_imagerelief_groundrubbleapron_lod1_mesh.from_pydata([(-159.0, -46.0, 35.0), (-113.0, -46.0, 80.0), (-24.0, -46.0, 61.0), (78.0, -46.0, 77.0), (164.0, -46.0, 47.0), (105.0, -46.0, 8.0), (-58.0, -46.0, 13.0), (-159.0, -41.0, 35.0), (-113.0, -41.0, 80.0), (-24.0, -41.0, 61.0), (78.0, -41.0, 77.0), (164.0, -41.0, 47.0), (105.0, -41.0, 8.0), (-58.0, -41.0, 13.0)], [], [(0, 1, 2), (2, 3, 4), (0, 2, 4), (0, 4, 5), (6, 0, 5), (9, 8, 7), (11, 10, 9), (11, 9, 7), (12, 11, 7), (12, 7, 13), (0, 1, 8, 7), (1, 2, 9, 8), (2, 3, 10, 9), (3, 4, 11, 10), (4, 5, 12, 11), (5, 6, 13, 12), (6, 0, 7, 13)])
me_a1_imagerelief_groundrubbleapron_lod1_mesh.polygons.foreach_set('material_index', [0, 0, 0, 0, 0, 0, 0, 0, 0, 0, 1, 1, 1, 1, 1, 1, 1])
_uv = me_a1_imagerelief_groundrubbleapron_lod1_mesh.uv_layers.new(name='A1_ProjectedUV')
_uv.uv.foreach_set('vector', [0.05833, 0.2256, 0.1861, 0.3302, 0.4333, 0.286, 0.4333, 0.286, 0.7167, 0.3233, 0.9556, 0.2535, 0.05833, 0.2256, 0.4333, 0.286, 0.9556, 0.2535, 0.05833, 0.2256, 0.9556, 0.2535, 0.7917, 0.1628, 0.3389, 0.1744, 0.05833, 0.2256, 0.7917, 0.1628, 0.4333, 0.286, 0.1861, 0.3302, 0.05833, 0.2256, 0.9556, 0.2535, 0.7167, 0.3233, 0.4333, 0.286, 0.9556, 0.2535, 0.4333, 0.286, 0.05833, 0.2256, 0.7917, 0.1628, 0.9556, 0.2535, 0.05833, 0.2256, 0.7917, 0.1628, 0.05833, 0.2256, 0.3389, 0.1744, 0.05833, 0.2256, 0.1861, 0.3302, 0.1861, 0.3302, 0.05833, 0.2256, 0.1861, 0.3302, 0.4333, 0.286, 0.4333, 0.286, 0.1861, 0.3302, 0.4333, 0.286, 0.7167, 0.3233, 0.7167, 0.3233, 0.4333, 0.286, 0.7167, 0.3233, 0.9556, 0.2535, 0.9556, 0.2535, 0.7167, 0.3233, 0.9556, 0.2535, 0.7917, 0.1628, 0.7917, 0.1628, 0.9556, 0.2535, 0.7917, 0.1628, 0.3389, 0.1744, 0.3389, 0.1744, 0.7917, 0.1628, 0.3389, 0.1744, 0.05833, 0.2256, 0.05833, 0.2256, 0.3389, 0.1744])
me_a1_imagerelief_groundrubbleapron_lod1_mesh.materials.append(mat_mi_gia_bloodaxecairn_a01_imagerelief_bc)
me_a1_imagerelief_groundrubbleapron_lod1_mesh.materials.append(mat_m_gia_bloodaxecairn_a01_imagerelief_sidestone)
me_a1_imagerelief_groundrubbleapron_lod1_mesh.update()
me_a1_imagerelief_mainpaintedslab_lod1_mesh = bpy.data.meshes.new('A1_ImageRelief_MainPaintedSlab_LOD1_Mesh')
me_a1_imagerelief_mainpaintedslab_lod1_mesh.from_pydata([(-114.0, -26.0, 113.0), (-31.0, -26.0, 161.0), (80.0, -26.0, 123.0), (26.0, -26.0, 62.0), (-94.0, -26.0, 86.0), (-114.0, -14.0, 113.0), (-31.0, -14.0, 161.0), (80.0, -14.0, 123.0), (26.0, -14.0, 62.0), (-94.0, -14.0, 86.0)], [], [(0, 1, 2), (0, 2, 3), (4, 0, 3), (7, 6, 5), (8, 7, 5), (8, 5, 9), (0, 1, 6, 5), (1, 2, 7, 6), (2, 3, 8, 7), (3, 4, 9, 8), (4, 0, 5, 9)])
me_a1_imagerelief_mainpaintedslab_lod1_mesh.polygons.foreach_set('material_index', [0, 0, 0, 0, 0, 0, 1, 1, 1, 1, 1])
_uv = me_a1_imagerelief_mainpaintedslab_lod1_mesh.uv_layers.new(name='A1_ProjectedUV')
_uv.uv.foreach_set('vector', [0.1833, 0.407, 0.4139, 0.5186, 0.7222, 0.4302, 0.1833, 0.407, 0.7222, 0.4302, 0.5722, 0.2884, 0.2389, 0.3442, 0.1833, 0.407, 0.5722, 0.2884, 0.7222, 0.4302, 0.4139, 0.5186, 0.1833, 0.407, 0.5722, 0.2884, 0.7222, 0.4302, 0.1833, 0.407, 0.5722, 0.2884, 0.1833, 0.407, 0.2389, 0.3442, 0.1833, 0.407, 0.4139, 0.5186, 0.4139, 0.5186, 0.1833, 0.407, 0.4139, 0.5186, 0.7222, 0.4302, 0.7222, 0.4302, 0.4139, 0.5186, 0.7222, 0.4302, 0.5722, 0.2884, 0.5722, 0.2884, 0.7222, 0.4302, 0.5722, 0.2884, 0.2389, 0.3442, 0.2389, 0.3442, 0.5722, 0.2884, 0.2389, 0.3442, 0.1833, 0.407, 0.1833, 0.407, 0.2389, 0.3442])
me_a1_imagerelief_mainpaintedslab_lod1_mesh.materials.append(mat_mi_gia_bloodaxecairn_a01_imagerelief_bc)
me_a1_imagerelief_mainpaintedslab_lod1_mesh.materials.append(mat_m_gia_bloodaxecairn_a01_imagerelief_sidestone)
me_a1_imagerelief_mainpaintedslab_lod1_mesh.update()
me_a1_imagerelief_reartallslab_lod1_mesh = bpy.data.meshes.new('A1_ImageRelief_RearTallSlab_LOD1_Mesh')
me_a1_imagerelief_reartallslab_lod1_mesh.from_pydata([(-26.0, 32.0, 142.0), (-14.0, 32.0, 194.0), (11.0, 32.0, 207.0), (36.0, 32.0, 149.0), (2.0, 32.0, 103.0), (-26.0, 44.0, 142.0), (-14.0, 44.0, 194.0), (11.0, 44.0, 207.0), (36.0, 44.0, 149.0), (2.0, 44.0, 103.0)], [], [(1, 2, 3), (0, 1, 3), (0, 3, 4), (8, 7, 6), (8, 6, 5), (9, 8, 5), (0, 1, 6, 5), (1, 2, 7, 6), (2, 3, 8, 7), (3, 4, 9, 8), (4, 0, 5, 9)])
me_a1_imagerelief_reartallslab_lod1_mesh.polygons.foreach_set('material_index', [0, 0, 0, 0, 0, 0, 1, 1, 1, 1, 1])
_uv = me_a1_imagerelief_reartallslab_lod1_mesh.uv_layers.new(name='A1_ProjectedUV')
_uv.uv.foreach_set('vector', [0.4611, 0.5953, 0.5306, 0.6256, 0.6, 0.4907, 0.4278, 0.4744, 0.4611, 0.5953, 0.6, 0.4907, 0.4278, 0.4744, 0.6, 0.4907, 0.5056, 0.3837, 0.6, 0.4907, 0.5306, 0.6256, 0.4611, 0.5953, 0.6, 0.4907, 0.4611, 0.5953, 0.4278, 0.4744, 0.5056, 0.3837, 0.6, 0.4907, 0.4278, 0.4744, 0.4278, 0.4744, 0.4611, 0.5953, 0.4611, 0.5953, 0.4278, 0.4744, 0.4611, 0.5953, 0.5306, 0.6256, 0.5306, 0.6256, 0.4611, 0.5953, 0.5306, 0.6256, 0.6, 0.4907, 0.6, 0.4907, 0.5306, 0.6256, 0.6, 0.4907, 0.5056, 0.3837, 0.5056, 0.3837, 0.6, 0.4907, 0.5056, 0.3837, 0.4278, 0.4744, 0.4278, 0.4744, 0.5056, 0.3837])
me_a1_imagerelief_reartallslab_lod1_mesh.materials.append(mat_mi_gia_bloodaxecairn_a01_imagerelief_bc)
me_a1_imagerelief_reartallslab_lod1_mesh.materials.append(mat_m_gia_bloodaxecairn_a01_imagerelief_sidestone)
me_a1_imagerelief_reartallslab_lod1_mesh.update()
me_a1_imagerelief_leftstonestackback_lod1_mesh = bpy.data.meshes.new('A1_ImageRelief_LeftStoneStackBack_LOD1_Mesh')
me_a1_imagerelief_leftstonestackback_lod1_mesh.from_pydata([(-124.0, -12.0, 110.0), (-85.0, -12.0, 139.0), (-41.0, -12.0, 129.0), (-24.0, -12.0, 100.0), (-60.0, -12.0, 71.0), (-112.0, -12.0, 78.0), (-124.0, -3.0, 110.0), (-85.0, -3.0, 139.0), (-41.0, -3.0, 129.0), (-24.0, -3.0, 100.0), (-60.0, -3.0, 71.0), (-112.0, -3.0, 78.0)], [], [(0, 1, 2), (0, 2, 3), (5, 0, 3), (5, 3, 4), (8, 7, 6), (9, 8, 6), (9, 6, 11), (10, 9, 11), (0, 1, 7, 6), (1, 2, 8, 7), (2, 3, 9, 8), (3, 4, 10, 9), (4, 5, 11, 10), (5, 0, 6, 11)])
me_a1_imagerelief_leftstonestackback_lod1_mesh.polygons.foreach_set('material_index', [0, 0, 0, 0, 0, 0, 0, 0, 1, 1, 1, 1, 1, 1])
_uv = me_a1_imagerelief_leftstonestackback_lod1_mesh.uv_layers.new(name='A1_ProjectedUV')
_uv.uv.foreach_set('vector', [0.1556, 0.4, 0.2639, 0.4674, 0.3861, 0.4442, 0.1556, 0.4, 0.3861, 0.4442, 0.4333, 0.3767, 0.1889, 0.3256, 0.1556, 0.4, 0.4333, 0.3767, 0.1889, 0.3256, 0.4333, 0.3767, 0.3333, 0.3093, 0.3861, 0.4442, 0.2639, 0.4674, 0.1556, 0.4, 0.4333, 0.3767, 0.3861, 0.4442, 0.1556, 0.4, 0.4333, 0.3767, 0.1556, 0.4, 0.1889, 0.3256, 0.3333, 0.3093, 0.4333, 0.3767, 0.1889, 0.3256, 0.1556, 0.4, 0.2639, 0.4674, 0.2639, 0.4674, 0.1556, 0.4, 0.2639, 0.4674, 0.3861, 0.4442, 0.3861, 0.4442, 0.2639, 0.4674, 0.3861, 0.4442, 0.4333, 0.3767, 0.4333, 0.3767, 0.3861, 0.4442, 0.4333, 0.3767, 0.3333, 0.3093, 0.3333, 0.3093, 0.4333, 0.3767, 0.3333, 0.3093, 0.1889, 0.3256, 0.1889, 0.3256, 0.3333, 0.3093, 0.1889, 0.3256, 0.1556, 0.4, 0.1556, 0.4, 0.1889, 0.3256])
me_a1_imagerelief_leftstonestackback_lod1_mesh.materials.append(mat_mi_gia_bloodaxecairn_a01_imagerelief_bc)
me_a1_imagerelief_leftstonestackback_lod1_mesh.materials.append(mat_m_gia_bloodaxecairn_a01_imagerelief_sidestone)
me_a1_imagerelief_leftstonestackback_lod1_mesh.update()
me_a1_imagerelief_leftstonestackfront_lod1_mesh = bpy.data.meshes.new('A1_ImageRelief_LeftStoneStackFront_LOD1_Mesh')
me_a1_imagerelief_leftstonestackfront_lod1_mesh.from_pydata([(-129.0, -52.0, 79.0), (-79.0, -52.0, 94.0), (-26.0, -52.0, 76.0), (-41.0, -52.0, 51.0), (-107.0, -52.0, 54.0), (-129.0, -42.0, 79.0), (-79.0, -42.0, 94.0), (-26.0, -42.0, 76.0), (-41.0, -42.0, 51.0), (-107.0, -42.0, 54.0)], [], [(0, 1, 2), (4, 0, 2), (4, 2, 3), (7, 6, 5), (7, 5, 9), (8, 7, 9), (0, 1, 6, 5), (1, 2, 7, 6), (2, 3, 8, 7), (3, 4, 9, 8), (4, 0, 5, 9)])
me_a1_imagerelief_leftstonestackfront_lod1_mesh.polygons.foreach_set('material_index', [0, 0, 0, 0, 0, 0, 1, 1, 1, 1, 1])
_uv = me_a1_imagerelief_leftstonestackfront_lod1_mesh.uv_layers.new(name='A1_ProjectedUV')
_uv.uv.foreach_set('vector', [0.1417, 0.3279, 0.2806, 0.3628, 0.4278, 0.3209, 0.2028, 0.2698, 0.1417, 0.3279, 0.4278, 0.3209, 0.2028, 0.2698, 0.4278, 0.3209, 0.3861, 0.2628, 0.4278, 0.3209, 0.2806, 0.3628, 0.1417, 0.3279, 0.4278, 0.3209, 0.1417, 0.3279, 0.2028, 0.2698, 0.3861, 0.2628, 0.4278, 0.3209, 0.2028, 0.2698, 0.1417, 0.3279, 0.2806, 0.3628, 0.2806, 0.3628, 0.1417, 0.3279, 0.2806, 0.3628, 0.4278, 0.3209, 0.4278, 0.3209, 0.2806, 0.3628, 0.4278, 0.3209, 0.3861, 0.2628, 0.3861, 0.2628, 0.4278, 0.3209, 0.3861, 0.2628, 0.2028, 0.2698, 0.2028, 0.2698, 0.3861, 0.2628, 0.2028, 0.2698, 0.1417, 0.3279, 0.1417, 0.3279, 0.2028, 0.2698])
me_a1_imagerelief_leftstonestackfront_lod1_mesh.materials.append(mat_mi_gia_bloodaxecairn_a01_imagerelief_bc)
me_a1_imagerelief_leftstonestackfront_lod1_mesh.materials.append(mat_m_gia_bloodaxecairn_a01_imagerelief_sidestone)
me_a1_imagerelief_leftstonestackfront_lod1_mesh.update()
me_a1_imagerelief_rightupright_lod1_mesh = bpy.data.meshes.new('A1_ImageRelief_RightUpright_LOD1_Mesh')
me_a1_imagerelief_rightupright_lod1_mesh.from_pydata([(60.0, -6.0, 108.0), (86.0, -6.0, 157.0), (115.0, -6.0, 149.0), (112.0, -6.0, 91.0), (70.0, -6.0, 92.0), (60.0, 4.0, 108.0), (86.0, 4.0, 157.0), (115.0, 4.0, 149.0), (112.0, 4.0, 91.0), (70.0, 4.0, 92.0)], [], [(0, 1, 2), (0, 2, 3), (4, 0, 3), (7, 6, 5), (8, 7, 5), (8, 5, 9), (0, 1, 6, 5), (1, 2, 7, 6), (2, 3, 8, 7), (3, 4, 9, 8), (4, 0, 5, 9)])
me_a1_imagerelief_rightupright_lod1_mesh.polygons.foreach_set('material_index', [0, 0, 0, 0, 0, 0, 1, 1, 1, 1, 1])
_uv = me_a1_imagerelief_rightupright_lod1_mesh.uv_layers.new(name='A1_ProjectedUV')
_uv.uv.foreach_set('vector', [0.6667, 0.3953, 0.7389, 0.5093, 0.8194, 0.4907, 0.6667, 0.3953, 0.8194, 0.4907, 0.8111, 0.3558, 0.6944, 0.3581, 0.6667, 0.3953, 0.8111, 0.3558, 0.8194, 0.4907, 0.7389, 0.5093, 0.6667, 0.3953, 0.8111, 0.3558, 0.8194, 0.4907, 0.6667, 0.3953, 0.8111, 0.3558, 0.6667, 0.3953, 0.6944, 0.3581, 0.6667, 0.3953, 0.7389, 0.5093, 0.7389, 0.5093, 0.6667, 0.3953, 0.7389, 0.5093, 0.8194, 0.4907, 0.8194, 0.4907, 0.7389, 0.5093, 0.8194, 0.4907, 0.8111, 0.3558, 0.8111, 0.3558, 0.8194, 0.4907, 0.8111, 0.3558, 0.6944, 0.3581, 0.6944, 0.3581, 0.8111, 0.3558, 0.6944, 0.3581, 0.6667, 0.3953, 0.6667, 0.3953, 0.6944, 0.3581])
me_a1_imagerelief_rightupright_lod1_mesh.materials.append(mat_mi_gia_bloodaxecairn_a01_imagerelief_bc)
me_a1_imagerelief_rightupright_lod1_mesh.materials.append(mat_m_gia_bloodaxecairn_a01_imagerelief_sidestone)
me_a1_imagerelief_rightupright_lod1_mesh.update()
me_a1_imagerelief_groundrubbleapron_lod2_mesh = bpy.data.meshes.new('A1_ImageRelief_GroundRubbleApron_LOD2_Mesh')
me_a1_imagerelief_groundrubbleapron_lod2_mesh.from_pydata([(-159.0, -46.0, 35.0), (-143.0, -46.0, 63.0), (-68.0, -46.0, 79.0), (-24.0, -46.0, 61.0), (78.0, -46.0, 77.0), (134.0, -46.0, 67.0), (153.0, -46.0, 24.0), (105.0, -46.0, 8.0), (-58.0, -46.0, 13.0), (-122.0, -46.0, 24.0), (-159.0, -41.0, 35.0), (-143.0, -41.0, 63.0), (-68.0, -41.0, 79.0), (-24.0, -41.0, 61.0), (78.0, -41.0, 77.0), (134.0, -41.0, 67.0), (153.0, -41.0, 24.0), (105.0, -41.0, 8.0), (-58.0, -41.0, 13.0), (-122.0, -41.0, 24.0)], [], [(1, 2, 3), (3, 4, 5), (3, 5, 6), (0, 1, 3), (0, 3, 6), (9, 0, 6), (8, 9, 6), (8, 6, 7), (13, 12, 11), (15, 14, 13), (16, 15, 13), (13, 11, 10), (16, 13, 10), (16, 10, 19), (16, 19, 18), (17, 16, 18), (0, 1, 11, 10), (1, 2, 12, 11), (2, 3, 13, 12), (3, 4, 14, 13), (4, 5, 15, 14), (5, 6, 16, 15), (6, 7, 17, 16), (7, 8, 18, 17), (8, 9, 19, 18), (9, 0, 10, 19)])
me_a1_imagerelief_groundrubbleapron_lod2_mesh.polygons.foreach_set('material_index', [0, 0, 0, 0, 0, 0, 0, 0, 0, 0, 0, 0, 0, 0, 0, 0, 1, 1, 1, 1, 1, 1, 1, 1, 1, 1])
_uv = me_a1_imagerelief_groundrubbleapron_lod2_mesh.uv_layers.new(name='A1_ProjectedUV')
_uv.uv.foreach_set('vector', [0.1028, 0.2907, 0.3111, 0.3279, 0.4333, 0.286, 0.4333, 0.286, 0.7167, 0.3233, 0.8722, 0.3, 0.4333, 0.286, 0.8722, 0.3, 0.925, 0.2, 0.05833, 0.2256, 0.1028, 0.2907, 0.4333, 0.286, 0.05833, 0.2256, 0.4333, 0.286, 0.925, 0.2, 0.1611, 0.2, 0.05833, 0.2256, 0.925, 0.2, 0.3389, 0.1744, 0.1611, 0.2, 0.925, 0.2, 0.3389, 0.1744, 0.925, 0.2, 0.7917, 0.1628, 0.4333, 0.286, 0.3111, 0.3279, 0.1028, 0.2907, 0.8722, 0.3, 0.7167, 0.3233, 0.4333, 0.286, 0.925, 0.2, 0.8722, 0.3, 0.4333, 0.286, 0.4333, 0.286, 0.1028, 0.2907, 0.05833, 0.2256, 0.925, 0.2, 0.4333, 0.286, 0.05833, 0.2256, 0.925, 0.2, 0.05833, 0.2256, 0.1611, 0.2, 0.925, 0.2, 0.1611, 0.2, 0.3389, 0.1744, 0.7917, 0.1628, 0.925, 0.2, 0.3389, 0.1744, 0.05833, 0.2256, 0.1028, 0.2907, 0.1028, 0.2907, 0.05833, 0.2256, 0.1028, 0.2907, 0.3111, 0.3279, 0.3111, 0.3279, 0.1028, 0.2907, 0.3111, 0.3279, 0.4333, 0.286, 0.4333, 0.286, 0.3111, 0.3279, 0.4333, 0.286, 0.7167, 0.3233, 0.7167, 0.3233, 0.4333, 0.286, 0.7167, 0.3233, 0.8722, 0.3, 0.8722, 0.3, 0.7167, 0.3233, 0.8722, 0.3, 0.925, 0.2, 0.925, 0.2, 0.8722, 0.3, 0.925, 0.2, 0.7917, 0.1628, 0.7917, 0.1628, 0.925, 0.2, 0.7917, 0.1628, 0.3389, 0.1744, 0.3389, 0.1744, 0.7917, 0.1628, 0.3389, 0.1744, 0.1611, 0.2, 0.1611, 0.2, 0.3389, 0.1744, 0.1611, 0.2, 0.05833, 0.2256, 0.05833, 0.2256, 0.1611, 0.2])
me_a1_imagerelief_groundrubbleapron_lod2_mesh.materials.append(mat_mi_gia_bloodaxecairn_a01_imagerelief_bc)
me_a1_imagerelief_groundrubbleapron_lod2_mesh.materials.append(mat_m_gia_bloodaxecairn_a01_imagerelief_sidestone)
me_a1_imagerelief_groundrubbleapron_lod2_mesh.update()
me_a1_imagerelief_mainpaintedslab_lod2_mesh = bpy.data.meshes.new('A1_ImageRelief_MainPaintedSlab_LOD2_Mesh')
me_a1_imagerelief_mainpaintedslab_lod2_mesh.from_pydata([(-114.0, -26.0, 113.0), (-76.0, -26.0, 142.0), (21.0, -26.0, 149.0), (80.0, -26.0, 123.0), (26.0, -26.0, 62.0), (-35.0, -26.0, 69.0), (-114.0, -14.0, 113.0), (-76.0, -14.0, 142.0), (21.0, -14.0, 149.0), (80.0, -14.0, 123.0), (26.0, -14.0, 62.0), (-35.0, -14.0, 69.0)], [], [(1, 2, 3), (0, 1, 3), (0, 3, 4), (5, 0, 4), (9, 8, 7), (9, 7, 6), (10, 9, 6), (10, 6, 11), (0, 1, 7, 6), (1, 2, 8, 7), (2, 3, 9, 8), (3, 4, 10, 9), (4, 5, 11, 10), (5, 0, 6, 11)])
me_a1_imagerelief_mainpaintedslab_lod2_mesh.polygons.foreach_set('material_index', [0, 0, 0, 0, 0, 0, 0, 0, 1, 1, 1, 1, 1, 1])
_uv = me_a1_imagerelief_mainpaintedslab_lod2_mesh.uv_layers.new(name='A1_ProjectedUV')
_uv.uv.foreach_set('vector', [0.2889, 0.4744, 0.5583, 0.4907, 0.7222, 0.4302, 0.1833, 0.407, 0.2889, 0.4744, 0.7222, 0.4302, 0.1833, 0.407, 0.7222, 0.4302, 0.5722, 0.2884, 0.4028, 0.3047, 0.1833, 0.407, 0.5722, 0.2884, 0.7222, 0.4302, 0.5583, 0.4907, 0.2889, 0.4744, 0.7222, 0.4302, 0.2889, 0.4744, 0.1833, 0.407, 0.5722, 0.2884, 0.7222, 0.4302, 0.1833, 0.407, 0.5722, 0.2884, 0.1833, 0.407, 0.4028, 0.3047, 0.1833, 0.407, 0.2889, 0.4744, 0.2889, 0.4744, 0.1833, 0.407, 0.2889, 0.4744, 0.5583, 0.4907, 0.5583, 0.4907, 0.2889, 0.4744, 0.5583, 0.4907, 0.7222, 0.4302, 0.7222, 0.4302, 0.5583, 0.4907, 0.7222, 0.4302, 0.5722, 0.2884, 0.5722, 0.2884, 0.7222, 0.4302, 0.5722, 0.2884, 0.4028, 0.3047, 0.4028, 0.3047, 0.5722, 0.2884, 0.4028, 0.3047, 0.1833, 0.407, 0.1833, 0.407, 0.4028, 0.3047])
me_a1_imagerelief_mainpaintedslab_lod2_mesh.materials.append(mat_mi_gia_bloodaxecairn_a01_imagerelief_bc)
me_a1_imagerelief_mainpaintedslab_lod2_mesh.materials.append(mat_m_gia_bloodaxecairn_a01_imagerelief_sidestone)
me_a1_imagerelief_mainpaintedslab_lod2_mesh.update()
me_a1_imagerelief_reartallslab_lod2_mesh = bpy.data.meshes.new('A1_ImageRelief_RearTallSlab_LOD2_Mesh')
me_a1_imagerelief_reartallslab_lod2_mesh.from_pydata([(-26.0, 32.0, 142.0), (-20.0, 32.0, 170.0), (-4.0, 32.0, 210.0), (11.0, 32.0, 207.0), (36.0, 32.0, 149.0), (25.0, 32.0, 120.0), (-16.0, 32.0, 117.0), (-26.0, 44.0, 142.0), (-20.0, 44.0, 170.0), (-4.0, 44.0, 210.0), (11.0, 44.0, 207.0), (36.0, 44.0, 149.0), (25.0, 44.0, 120.0), (-16.0, 44.0, 117.0)], [], [(1, 2, 3), (1, 3, 4), (0, 1, 4), (0, 4, 5), (6, 0, 5), (10, 9, 8), (11, 10, 8), (11, 8, 7), (12, 11, 7), (12, 7, 13), (0, 1, 8, 7), (1, 2, 9, 8), (2, 3, 10, 9), (3, 4, 11, 10), (4, 5, 12, 11), (5, 6, 13, 12), (6, 0, 7, 13)])
me_a1_imagerelief_reartallslab_lod2_mesh.polygons.foreach_set('material_index', [0, 0, 0, 0, 0, 0, 0, 0, 0, 0, 1, 1, 1, 1, 1, 1, 1])
_uv = me_a1_imagerelief_reartallslab_lod2_mesh.uv_layers.new(name='A1_ProjectedUV')
_uv.uv.foreach_set('vector', [0.4444, 0.5395, 0.4889, 0.6326, 0.5306, 0.6256, 0.4444, 0.5395, 0.5306, 0.6256, 0.6, 0.4907, 0.4278, 0.4744, 0.4444, 0.5395, 0.6, 0.4907, 0.4278, 0.4744, 0.6, 0.4907, 0.5694, 0.4233, 0.4556, 0.4163, 0.4278, 0.4744, 0.5694, 0.4233, 0.5306, 0.6256, 0.4889, 0.6326, 0.4444, 0.5395, 0.6, 0.4907, 0.5306, 0.6256, 0.4444, 0.5395, 0.6, 0.4907, 0.4444, 0.5395, 0.4278, 0.4744, 0.5694, 0.4233, 0.6, 0.4907, 0.4278, 0.4744, 0.5694, 0.4233, 0.4278, 0.4744, 0.4556, 0.4163, 0.4278, 0.4744, 0.4444, 0.5395, 0.4444, 0.5395, 0.4278, 0.4744, 0.4444, 0.5395, 0.4889, 0.6326, 0.4889, 0.6326, 0.4444, 0.5395, 0.4889, 0.6326, 0.5306, 0.6256, 0.5306, 0.6256, 0.4889, 0.6326, 0.5306, 0.6256, 0.6, 0.4907, 0.6, 0.4907, 0.5306, 0.6256, 0.6, 0.4907, 0.5694, 0.4233, 0.5694, 0.4233, 0.6, 0.4907, 0.5694, 0.4233, 0.4556, 0.4163, 0.4556, 0.4163, 0.5694, 0.4233, 0.4556, 0.4163, 0.4278, 0.4744, 0.4278, 0.4744, 0.4556, 0.4163])
me_a1_imagerelief_reartallslab_lod2_mesh.materials.append(mat_mi_gia_bloodaxecairn_a01_imagerelief_bc)
me_a1_imagerelief_reartallslab_lod2_mesh.materials.append(mat_m_gia_bloodaxecairn_a01_imagerelief_sidestone)
me_a1_imagerelief_reartallslab_lod2_mesh.update()
me_a1_imagerelief_fullbackstop_lod3_mesh = bpy.data.meshes.new('A1_ImageRelief_FullBackstop_LOD3_Mesh')
me_a1_imagerelief_fullbackstop_lod3_mesh.from_pydata([(-160.0, 48.0, 33.0), (-149.0, 48.0, 59.0), (-128.0, 48.0, 75.0), (-92.0, 48.0, 128.0), (-58.0, 48.0, 144.0), (-30.0, 48.0, 161.0), (-4.0, 48.0, 210.0), (12.0, 48.0, 207.0), (33.0, 48.0, 180.0), (84.0, 48.0, 163.0), (112.0, 48.0, 148.0), (126.0, 48.0, 116.0), (166.0, 48.0, 57.0), (158.0, 48.0, 30.0), (126.0, 48.0, 14.0), (3.0, 48.0, 0.0), (-73.0, 48.0, 11.0), (-133.0, 48.0, 22.0), (-160.0, 51.0, 33.0), (-149.0, 51.0, 59.0), (-128.0, 51.0, 75.0), (-92.0, 51.0, 128.0), (-58.0, 51.0, 144.0), (-30.0, 51.0, 161.0), (-4.0, 51.0, 210.0), (12.0, 51.0, 207.0), (33.0, 51.0, 180.0), (84.0, 51.0, 163.0), (112.0, 51.0, 148.0), (126.0, 51.0, 116.0), (166.0, 51.0, 57.0), (158.0, 51.0, 30.0), (126.0, 51.0, 14.0), (3.0, 51.0, 0.0), (-73.0, 51.0, 11.0), (-133.0, 51.0, 22.0)], [], [(5, 6, 7), (5, 7, 8), (5, 8, 9), (5, 9, 10), (4, 5, 10), (4, 10, 11), (3, 4, 11), (2, 3, 11), (2, 11, 12), (1, 2, 12), (0, 1, 12), (0, 12, 13), (17, 0, 13), (17, 13, 14), (16, 17, 14), (16, 14, 15), (25, 24, 23), (26, 25, 23), (27, 26, 23), (28, 27, 23), (28, 23, 22), (29, 28, 22), (29, 22, 21), (29, 21, 20), (30, 29, 20), (30, 20, 19), (30, 19, 18), (31, 30, 18), (31, 18, 35), (32, 31, 35), (32, 35, 34), (33, 32, 34), (0, 1, 19, 18), (1, 2, 20, 19), (2, 3, 21, 20), (3, 4, 22, 21), (4, 5, 23, 22), (5, 6, 24, 23), (6, 7, 25, 24), (7, 8, 26, 25), (8, 9, 27, 26), (9, 10, 28, 27), (10, 11, 29, 28), (11, 12, 30, 29), (12, 13, 31, 30), (13, 14, 32, 31), (14, 15, 33, 32), (15, 16, 34, 33), (16, 17, 35, 34), (17, 0, 18, 35)])
me_a1_imagerelief_fullbackstop_lod3_mesh.polygons.foreach_set('material_index', [0, 0, 0, 0, 0, 0, 0, 0, 0, 0, 0, 0, 0, 0, 0, 0, 0, 0, 0, 0, 0, 0, 0, 0, 0, 0, 0, 0, 0, 0, 0, 0, 1, 1, 1, 1, 1, 1, 1, 1, 1, 1, 1, 1, 1, 1, 1, 1, 1, 1])
_uv = me_a1_imagerelief_fullbackstop_lod3_mesh.uv_layers.new(name='A1_ProjectedUV')
_uv.uv.foreach_set('vector', [0.4167, 0.5186, 0.4889, 0.6326, 0.5333, 0.6256, 0.4167, 0.5186, 0.5333, 0.6256, 0.5917, 0.5628, 0.4167, 0.5186, 0.5917, 0.5628, 0.7333, 0.5233, 0.4167, 0.5186, 0.7333, 0.5233, 0.8111, 0.4884, 0.3389, 0.4791, 0.4167, 0.5186, 0.8111, 0.4884, 0.3389, 0.4791, 0.8111, 0.4884, 0.85, 0.414, 0.2444, 0.4419, 0.3389, 0.4791, 0.85, 0.414, 0.1444, 0.3186, 0.2444, 0.4419, 0.85, 0.414, 0.1444, 0.3186, 0.85, 0.414, 0.9611, 0.2767, 0.08611, 0.2814, 0.1444, 0.3186, 0.9611, 0.2767, 0.05556, 0.2209, 0.08611, 0.2814, 0.9611, 0.2767, 0.05556, 0.2209, 0.9611, 0.2767, 0.9389, 0.214, 0.1306, 0.1953, 0.05556, 0.2209, 0.9389, 0.214, 0.1306, 0.1953, 0.9389, 0.214, 0.85, 0.1767, 0.2972, 0.1698, 0.1306, 0.1953, 0.85, 0.1767, 0.2972, 0.1698, 0.85, 0.1767, 0.5083, 0.1442, 0.5333, 0.6256, 0.4889, 0.6326, 0.4167, 0.5186, 0.5917, 0.5628, 0.5333, 0.6256, 0.4167, 0.5186, 0.7333, 0.5233, 0.5917, 0.5628, 0.4167, 0.5186, 0.8111, 0.4884, 0.7333, 0.5233, 0.4167, 0.5186, 0.8111, 0.4884, 0.4167, 0.5186, 0.3389, 0.4791, 0.85, 0.414, 0.8111, 0.4884, 0.3389, 0.4791, 0.85, 0.414, 0.3389, 0.4791, 0.2444, 0.4419, 0.85, 0.414, 0.2444, 0.4419, 0.1444, 0.3186, 0.9611, 0.2767, 0.85, 0.414, 0.1444, 0.3186, 0.9611, 0.2767, 0.1444, 0.3186, 0.08611, 0.2814, 0.9611, 0.2767, 0.08611, 0.2814, 0.05556, 0.2209, 0.9389, 0.214, 0.9611, 0.2767, 0.05556, 0.2209, 0.9389, 0.214, 0.05556, 0.2209, 0.1306, 0.1953, 0.85, 0.1767, 0.9389, 0.214, 0.1306, 0.1953, 0.85, 0.1767, 0.1306, 0.1953, 0.2972, 0.1698, 0.5083, 0.1442, 0.85, 0.1767, 0.2972, 0.1698, 0.05556, 0.2209, 0.08611, 0.2814, 0.08611, 0.2814, 0.05556, 0.2209, 0.08611, 0.2814, 0.1444, 0.3186, 0.1444, 0.3186, 0.08611, 0.2814, 0.1444, 0.3186, 0.2444, 0.4419, 0.2444, 0.4419, 0.1444, 0.3186, 0.2444, 0.4419, 0.3389, 0.4791, 0.3389, 0.4791, 0.2444, 0.4419, 0.3389, 0.4791, 0.4167, 0.5186, 0.4167, 0.5186, 0.3389, 0.4791, 0.4167, 0.5186, 0.4889, 0.6326, 0.4889, 0.6326, 0.4167, 0.5186, 0.4889, 0.6326, 0.5333, 0.6256, 0.5333, 0.6256, 0.4889, 0.6326, 0.5333, 0.6256, 0.5917, 0.5628, 0.5917, 0.5628, 0.5333, 0.6256, 0.5917, 0.5628, 0.7333, 0.5233, 0.7333, 0.5233, 0.5917, 0.5628, 0.7333, 0.5233, 0.8111, 0.4884, 0.8111, 0.4884, 0.7333, 0.5233, 0.8111, 0.4884, 0.85, 0.414, 0.85, 0.414, 0.8111, 0.4884, 0.85, 0.414, 0.9611, 0.2767, 0.9611, 0.2767, 0.85, 0.414, 0.9611, 0.2767, 0.9389, 0.214, 0.9389, 0.214, 0.9611, 0.2767, 0.9389, 0.214, 0.85, 0.1767, 0.85, 0.1767, 0.9389, 0.214, 0.85, 0.1767, 0.5083, 0.1442, 0.5083, 0.1442, 0.85, 0.1767, 0.5083, 0.1442, 0.2972, 0.1698, 0.2972, 0.1698, 0.5083, 0.1442, 0.2972, 0.1698, 0.1306, 0.1953, 0.1306, 0.1953, 0.2972, 0.1698, 0.1306, 0.1953, 0.05556, 0.2209, 0.05556, 0.2209, 0.1306, 0.1953])
me_a1_imagerelief_fullbackstop_lod3_mesh.materials.append(mat_mi_gia_bloodaxecairn_a01_imagerelief_bc)
me_a1_imagerelief_fullbackstop_lod3_mesh.materials.append(mat_m_gia_bloodaxecairn_a01_imagerelief_sidestone)
me_a1_imagerelief_fullbackstop_lod3_mesh.update()
me_cube_001 = bpy.data.meshes.new('Cube.001')
me_cube_001.from_pydata([(-169.0, -78.0, -110.0), (-169.0, -78.0, 110.0), (-169.0, 78.0, -110.0), (-169.0, 78.0, 110.0), (169.0, -78.0, -110.0), (169.0, -78.0, 110.0), (169.0, 78.0, -110.0), (169.0, 78.0, 110.0)], [], [(0, 1, 3, 2), (2, 3, 7, 6), (6, 7, 5, 4), (4, 5, 1, 0), (2, 6, 4, 0), (7, 3, 1, 5)])
_uv = me_cube_001.uv_layers.new(name='UVMap')
_uv.uv.foreach_set('vector', [0.375, 0.0, 0.625, 0.0, 0.625, 0.25, 0.375, 0.25, 0.375, 0.25, 0.625, 0.25, 0.625, 0.5, 0.375, 0.5, 0.375, 0.5, 0.625, 0.5, 0.625, 0.75, 0.375, 0.75, 0.375, 0.75, 0.625, 0.75, 0.625, 1.0, 0.375, 1.0, 0.125, 0.5, 0.375, 0.5, 0.375, 0.75, 0.125, 0.75, 0.625, 0.5, 0.875, 0.5, 0.875, 0.75, 0.625, 0.75])
me_cube_001.materials.append(mat_m_aet_collisionproxy_reviewonly_a01)
me_cube_001.update()

# ---- objects
ob_aet_imagerelief_key = bpy.data.objects.new('AET_ImageRelief_Key', light_aet_imagerelief_key)
ob_aet_imagerelief_fill = bpy.data.objects.new('AET_ImageRelief_Fill', light_aet_imagerelief_fill)
ob_sm_gia_bloodaxecairnslabcluster_a01_imagerelief_productionnotes = bpy.data.objects.new('SM_GIA_BloodAxeCairnSlabCluster_A01_ImageRelief_ProductionNotes', None)
ob_aet_imagerelief_frontmatchcamera = bpy.data.objects.new('AET_ImageRelief_FrontMatchCamera', cam_camera_001)
ob_aet_imagerelief_angledparallaxcamera = bpy.data.objects.new('AET_ImageRelief_AngledParallaxCamera', cam_camera_002)
ob_aet_imagerelief_sidedepthcamera = bpy.data.objects.new('AET_ImageRelief_SideDepthCamera', cam_camera_003)
ob_a1_imagerelief_groundrubbleapron_lod0 = bpy.data.objects.new('A1_ImageRelief_GroundRubbleApron_LOD0', me_a1_imagerelief_groundrubbleapron_lod0_mesh)
ob_a1_imagerelief_mainpaintedslab_lod0 = bpy.data.objects.new('A1_ImageRelief_MainPaintedSlab_LOD0', me_a1_imagerelief_mainpaintedslab_lod0_mesh)
ob_a1_imagerelief_reartallslab_lod0 = bpy.data.objects.new('A1_ImageRelief_RearTallSlab_LOD0', me_a1_imagerelief_reartallslab_lod0_mesh)
ob_a1_imagerelief_leftstonestackback_lod0 = bpy.data.objects.new('A1_ImageRelief_LeftStoneStackBack_LOD0', me_a1_imagerelief_leftstonestackback_lod0_mesh)
ob_a1_imagerelief_leftstonestackfront_lod0 = bpy.data.objects.new('A1_ImageRelief_LeftStoneStackFront_LOD0', me_a1_imagerelief_leftstonestackfront_lod0_mesh)
ob_a1_imagerelief_rightupright_lod0 = bpy.data.objects.new('A1_ImageRelief_RightUpright_LOD0', me_a1_imagerelief_rightupright_lod0_mesh)
ob_a1_imagerelief_frontpebblerubble_lod0 = bpy.data.objects.new('A1_ImageRelief_FrontPebbleRubble_LOD0', me_a1_imagerelief_frontpebblerubble_lod0_mesh)
ob_a1_imagerelief_groundrubbleapron_lod1 = bpy.data.objects.new('A1_ImageRelief_GroundRubbleApron_LOD1', me_a1_imagerelief_groundrubbleapron_lod1_mesh)
ob_a1_imagerelief_mainpaintedslab_lod1 = bpy.data.objects.new('A1_ImageRelief_MainPaintedSlab_LOD1', me_a1_imagerelief_mainpaintedslab_lod1_mesh)
ob_a1_imagerelief_reartallslab_lod1 = bpy.data.objects.new('A1_ImageRelief_RearTallSlab_LOD1', me_a1_imagerelief_reartallslab_lod1_mesh)
ob_a1_imagerelief_leftstonestackback_lod1 = bpy.data.objects.new('A1_ImageRelief_LeftStoneStackBack_LOD1', me_a1_imagerelief_leftstonestackback_lod1_mesh)
ob_a1_imagerelief_leftstonestackfront_lod1 = bpy.data.objects.new('A1_ImageRelief_LeftStoneStackFront_LOD1', me_a1_imagerelief_leftstonestackfront_lod1_mesh)
ob_a1_imagerelief_rightupright_lod1 = bpy.data.objects.new('A1_ImageRelief_RightUpright_LOD1', me_a1_imagerelief_rightupright_lod1_mesh)
ob_a1_imagerelief_groundrubbleapron_lod2 = bpy.data.objects.new('A1_ImageRelief_GroundRubbleApron_LOD2', me_a1_imagerelief_groundrubbleapron_lod2_mesh)
ob_a1_imagerelief_mainpaintedslab_lod2 = bpy.data.objects.new('A1_ImageRelief_MainPaintedSlab_LOD2', me_a1_imagerelief_mainpaintedslab_lod2_mesh)
ob_a1_imagerelief_reartallslab_lod2 = bpy.data.objects.new('A1_ImageRelief_RearTallSlab_LOD2', me_a1_imagerelief_reartallslab_lod2_mesh)
ob_a1_imagerelief_fullbackstop_lod3 = bpy.data.objects.new('A1_ImageRelief_FullBackstop_LOD3', me_a1_imagerelief_fullbackstop_lod3_mesh)
ob_ucx_sm_gia_bloodaxecairnslabcluster_a01_imagerelief_00 = bpy.data.objects.new('UCX_SM_GIA_BloodAxeCairnSlabCluster_A01_ImageRelief_00', me_cube_001)

# ---- transforms, parenting, visibility, modifiers, constraints
ob_aet_imagerelief_key.location = (-260.0, -420.0, 580.0)
ob_aet_imagerelief_fill.location = (260.0, -260.0, 300.0)
ob_sm_gia_bloodaxecairnslabcluster_a01_imagerelief_productionnotes.location = (0.0, 0.0, 0.0)
ob_sm_gia_bloodaxecairnslabcluster_a01_imagerelief_productionnotes.empty_display_size = 8.0
ob_aet_imagerelief_frontmatchcamera.location = (0.0, -900.0, 105.0)
ob_aet_imagerelief_frontmatchcamera.rotation_euler = (1.571, -0.0, 0.0)
ob_aet_imagerelief_angledparallaxcamera.location = (235.0, -800.0, 150.0)
ob_aet_imagerelief_angledparallaxcamera.rotation_euler = (1.516, 9.434e-10, 0.2884)
ob_aet_imagerelief_sidedepthcamera.location = (620.0, -210.0, 120.0)
ob_aet_imagerelief_sidedepthcamera.rotation_euler = (1.548, -1.306e-07, 1.259)
ob_a1_imagerelief_groundrubbleapron_lod0.location = (0.0, 0.0, 0.0)
ob_a1_imagerelief_mainpaintedslab_lod0.location = (0.0, 0.0, 0.0)
ob_a1_imagerelief_reartallslab_lod0.location = (0.0, 0.0, 0.0)
ob_a1_imagerelief_leftstonestackback_lod0.location = (0.0, 0.0, 0.0)
ob_a1_imagerelief_leftstonestackfront_lod0.location = (0.0, 0.0, 0.0)
ob_a1_imagerelief_rightupright_lod0.location = (0.0, 0.0, 0.0)
ob_a1_imagerelief_frontpebblerubble_lod0.location = (0.0, 0.0, 0.0)
ob_a1_imagerelief_groundrubbleapron_lod1.location = (0.0, 0.0, 0.0)
ob_a1_imagerelief_mainpaintedslab_lod1.location = (0.0, 0.0, 0.0)
ob_a1_imagerelief_reartallslab_lod1.location = (0.0, 0.0, 0.0)
ob_a1_imagerelief_leftstonestackback_lod1.location = (0.0, 0.0, 0.0)
ob_a1_imagerelief_leftstonestackfront_lod1.location = (0.0, 0.0, 0.0)
ob_a1_imagerelief_rightupright_lod1.location = (0.0, 0.0, 0.0)
ob_a1_imagerelief_groundrubbleapron_lod2.location = (0.0, 0.0, 0.0)
ob_a1_imagerelief_mainpaintedslab_lod2.location = (0.0, 0.0, 0.0)
ob_a1_imagerelief_reartallslab_lod2.location = (0.0, 0.0, 0.0)
ob_a1_imagerelief_fullbackstop_lod3.location = (0.0, 0.0, 0.0)
ob_ucx_sm_gia_bloodaxecairnslabcluster_a01_imagerelief_00.location = (0.0, -10.0, 105.0)
ob_ucx_sm_gia_bloodaxecairnslabcluster_a01_imagerelief_00.hide_render = True
ob_ucx_sm_gia_bloodaxecairnslabcluster_a01_imagerelief_00.display_type = 'WIRE'

# ---- collection membership
scene.collection.objects.link(ob_aet_imagerelief_key)
scene.collection.objects.link(ob_aet_imagerelief_fill)
col_collection.objects.link(ob_sm_gia_bloodaxecairnslabcluster_a01_imagerelief_productionnotes)
col_collection.objects.link(ob_aet_imagerelief_frontmatchcamera)
col_collection.objects.link(ob_aet_imagerelief_angledparallaxcamera)
col_collection.objects.link(ob_aet_imagerelief_sidedepthcamera)
col_sm_gia_bloodaxecairnslabcluster_a01_imagerelief_lod0_imagerelie.objects.link(ob_a1_imagerelief_groundrubbleapron_lod0)
col_sm_gia_bloodaxecairnslabcluster_a01_imagerelief_lod0_imagerelie.objects.link(ob_a1_imagerelief_mainpaintedslab_lod0)
col_sm_gia_bloodaxecairnslabcluster_a01_imagerelief_lod0_imagerelie.objects.link(ob_a1_imagerelief_reartallslab_lod0)
col_sm_gia_bloodaxecairnslabcluster_a01_imagerelief_lod0_imagerelie.objects.link(ob_a1_imagerelief_leftstonestackback_lod0)
col_sm_gia_bloodaxecairnslabcluster_a01_imagerelief_lod0_imagerelie.objects.link(ob_a1_imagerelief_leftstonestackfront_lod0)
col_sm_gia_bloodaxecairnslabcluster_a01_imagerelief_lod0_imagerelie.objects.link(ob_a1_imagerelief_rightupright_lod0)
col_sm_gia_bloodaxecairnslabcluster_a01_imagerelief_lod0_imagerelie.objects.link(ob_a1_imagerelief_frontpebblerubble_lod0)
col_sm_gia_bloodaxecairnslabcluster_a01_imagerelief_lod1_imagerelie.objects.link(ob_a1_imagerelief_groundrubbleapron_lod1)
col_sm_gia_bloodaxecairnslabcluster_a01_imagerelief_lod1_imagerelie.objects.link(ob_a1_imagerelief_mainpaintedslab_lod1)
col_sm_gia_bloodaxecairnslabcluster_a01_imagerelief_lod1_imagerelie.objects.link(ob_a1_imagerelief_reartallslab_lod1)
col_sm_gia_bloodaxecairnslabcluster_a01_imagerelief_lod1_imagerelie.objects.link(ob_a1_imagerelief_leftstonestackback_lod1)
col_sm_gia_bloodaxecairnslabcluster_a01_imagerelief_lod1_imagerelie.objects.link(ob_a1_imagerelief_leftstonestackfront_lod1)
col_sm_gia_bloodaxecairnslabcluster_a01_imagerelief_lod1_imagerelie.objects.link(ob_a1_imagerelief_rightupright_lod1)
col_sm_gia_bloodaxecairnslabcluster_a01_imagerelief_lod2_imagerelie.objects.link(ob_a1_imagerelief_groundrubbleapron_lod2)
col_sm_gia_bloodaxecairnslabcluster_a01_imagerelief_lod2_imagerelie.objects.link(ob_a1_imagerelief_mainpaintedslab_lod2)
col_sm_gia_bloodaxecairnslabcluster_a01_imagerelief_lod2_imagerelie.objects.link(ob_a1_imagerelief_reartallslab_lod2)
col_sm_gia_bloodaxecairnslabcluster_a01_imagerelief_lod3_imagerelie.objects.link(ob_a1_imagerelief_fullbackstop_lod3)
col_sm_gia_bloodaxecairnslabcluster_a01_imagerelief_collision_sourc.objects.link(ob_ucx_sm_gia_bloodaxecairnslabcluster_a01_imagerelief_00)

# ---- scene / render settings (as saved in the file)
scene.camera = ob_aet_imagerelief_sidedepthcamera
scene.frame_start = 1; scene.frame_end = 32; scene.frame_set(1)
scene.render.engine = 'BLENDER_EEVEE_NEXT'
scene.render.resolution_x = 1500
scene.render.resolution_y = 1000
scene.render.bake_bias = 0.0
scene.render.bake_samples = 0
scene.cycles.sampling_pattern = 'TABULATED_SOBOL'
scene.eevee.use_volume_custom_range = False
scene.view_settings.view_transform = 'Standard'
scene.view_settings.exposure = 0.2
scene.unit_settings.scale_length = 0.01
bpy.context.view_layer.update()
